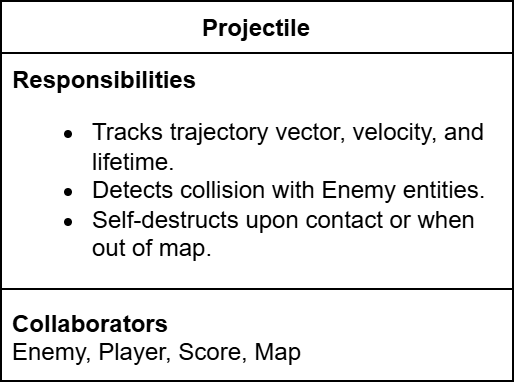

The diagram above was exported from draw.io. Its source (the exported page's mxGraphModel, read from the mxfile embedded in the PNG):
<mxGraphModel dx="1170" dy="781" grid="1" gridSize="10" guides="1" tooltips="1" connect="1" arrows="1" fold="1" page="1" pageScale="1" pageWidth="827" pageHeight="1169" math="0" shadow="0">
  <root>
    <mxCell id="0" />
    <mxCell id="1" parent="0" />
    <mxCell id="2" parent="1" style="swimlane;fontStyle=1;align=center;verticalAlign=top;childLayout=stackLayout;horizontal=1;startSize=26;horizontalStack=0;resizeParent=1;resizeParentMax=0;resizeLast=0;collapsible=1;marginBottom=0;whiteSpace=wrap;html=1;" value="Projectile" vertex="1">
      <mxGeometry height="190" width="256" x="300" y="375" as="geometry" />
    </mxCell>
    <mxCell id="3" parent="2" style="text;strokeColor=none;fillColor=none;align=left;verticalAlign=top;spacingLeft=4;spacingRight=4;overflow=hidden;rotatable=0;points=[[0,0.5],[1,0.5]];portConstraint=eastwest;whiteSpace=wrap;html=1;" value="&lt;b&gt;Responsibilities&lt;/b&gt;&lt;div&gt;&lt;ul&gt;&lt;li&gt;Tracks trajectory vector, velocity, and lifetime.&lt;/li&gt;&lt;li&gt;Detects collision with Enemy entities.&lt;/li&gt;&lt;li&gt;Self-destructs upon contact or when out of map.&lt;/li&gt;&lt;/ul&gt;&lt;/div&gt;" vertex="1">
      <mxGeometry height="114" width="256" y="26" as="geometry" />
    </mxCell>
    <mxCell id="4" parent="2" style="line;strokeWidth=1;fillColor=none;align=left;verticalAlign=middle;spacingTop=-1;spacingLeft=3;spacingRight=3;rotatable=0;labelPosition=right;points=[];portConstraint=eastwest;strokeColor=inherit;labelPerimeter=1;" value="" vertex="1">
      <mxGeometry height="8" width="256" y="140" as="geometry" />
    </mxCell>
    <mxCell id="5" parent="2" style="text;strokeColor=none;fillColor=none;align=left;verticalAlign=top;spacingLeft=4;spacingRight=4;overflow=hidden;rotatable=0;points=[[0,0.5],[1,0.5]];portConstraint=eastwest;whiteSpace=wrap;html=1;" value="&lt;b&gt;Collaborators&lt;/b&gt;&lt;div&gt;Enemy, Player, Score, Map&lt;/div&gt;" vertex="1">
      <mxGeometry height="42" width="256" y="148" as="geometry" />
    </mxCell>
  </root>
</mxGraphModel>